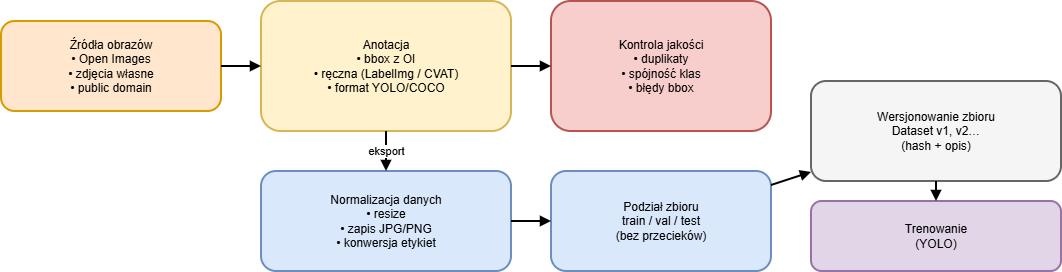

The diagram above was exported from draw.io. Its source (the exported page's mxGraphModel, read from the mxfile embedded in the PNG):
<mxGraphModel dx="1554" dy="815" grid="0" gridSize="10" guides="1" tooltips="1" connect="1" arrows="1" fold="1" page="1" pageScale="1" pageWidth="1169" pageHeight="827" math="0" shadow="0">
  <root>
    <mxCell id="0" />
    <mxCell id="1" parent="0" />
    <mxCell id="2" parent="1" style="rounded=1;whiteSpace=wrap;html=1;align=center;verticalAlign=middle;fontSize=12;strokeWidth=2;fillColor=#FFE6CC;strokeColor=#D79B00;" value="Źródła obrazów&#10;• Open Images&#10;• zdjęcia własne&#10;• public domain" vertex="1">
      <mxGeometry height="90" width="220" x="40" y="170" as="geometry" />
    </mxCell>
    <mxCell id="3" parent="1" style="rounded=1;whiteSpace=wrap;html=1;align=center;verticalAlign=middle;fontSize=12;strokeWidth=2;fillColor=#FFF2CC;strokeColor=#D6B656;" value="Anotacja&#10;• bbox z OI&#10;• ręczna (LabelImg / CVAT)&#10;• format YOLO/COCO" vertex="1">
      <mxGeometry height="130" width="250" x="300" y="150" as="geometry" />
    </mxCell>
    <mxCell id="4" parent="1" style="rounded=1;whiteSpace=wrap;html=1;align=center;verticalAlign=middle;fontSize=12;strokeWidth=2;fillColor=#F8CECC;strokeColor=#B85450;" value="Kontrola jakości&#10;• duplikaty&#10;• spójność klas&#10;• błędy bbox" vertex="1">
      <mxGeometry height="130" width="220" x="590" y="150" as="geometry" />
    </mxCell>
    <mxCell id="5" parent="1" style="rounded=1;whiteSpace=wrap;html=1;align=center;verticalAlign=middle;fontSize=12;strokeWidth=2;fillColor=#DAE8FC;strokeColor=#6C8EBF;" value="Normalizacja danych&#10;• resize&#10;• zapis JPG/PNG&#10;• konwersja etykiet" vertex="1">
      <mxGeometry height="100" width="250" x="300" y="320" as="geometry" />
    </mxCell>
    <mxCell id="6" parent="1" style="rounded=1;whiteSpace=wrap;html=1;align=center;verticalAlign=middle;fontSize=12;strokeWidth=2;fillColor=#DAE8FC;strokeColor=#6C8EBF;" value="Podział zbioru&#10;train / val / test&#10;(bez przecieków)" vertex="1">
      <mxGeometry height="100" width="220" x="590" y="320" as="geometry" />
    </mxCell>
    <mxCell id="7" parent="1" style="rounded=1;whiteSpace=wrap;html=1;align=center;verticalAlign=middle;fontSize=12;strokeWidth=2;fillColor=#F5F5F5;strokeColor=#666666;" value="Wersjonowanie zbioru&#10;Dataset v1, v2…&#10;(hash + opis)" vertex="1">
      <mxGeometry height="100" width="250" x="850" y="230" as="geometry" />
    </mxCell>
    <mxCell id="8" parent="1" style="rounded=1;whiteSpace=wrap;html=1;align=center;verticalAlign=middle;fontSize=12;strokeWidth=2;fillColor=#E1D5E7;strokeColor=#9673A6;" value="Trenowanie&#10;(YOLO)" vertex="1">
      <mxGeometry height="70" width="250" x="850" y="350" as="geometry" />
    </mxCell>
    <mxCell id="9" edge="1" parent="1" source="2" style="endArrow=block;html=1;strokeWidth=2;rounded=1;" target="3" value="">
      <mxGeometry relative="1" as="geometry" />
    </mxCell>
    <mxCell id="10" edge="1" parent="1" source="3" style="endArrow=block;html=1;strokeWidth=2;rounded=1;" target="4" value="">
      <mxGeometry relative="1" as="geometry" />
    </mxCell>
    <mxCell id="11" edge="1" parent="1" source="3" style="endArrow=block;html=1;strokeWidth=2;rounded=1;" target="5" value="eksport">
      <mxGeometry relative="1" as="geometry" />
    </mxCell>
    <mxCell id="12" edge="1" parent="1" source="5" style="endArrow=block;html=1;strokeWidth=2;rounded=1;" target="6" value="">
      <mxGeometry relative="1" as="geometry" />
    </mxCell>
    <mxCell id="13" edge="1" parent="1" source="6" style="endArrow=block;html=1;strokeWidth=2;rounded=1;" target="7" value="">
      <mxGeometry relative="1" as="geometry" />
    </mxCell>
    <mxCell id="14" edge="1" parent="1" source="7" style="endArrow=block;html=1;strokeWidth=2;rounded=1;" target="8" value="">
      <mxGeometry relative="1" as="geometry" />
    </mxCell>
  </root>
</mxGraphModel>